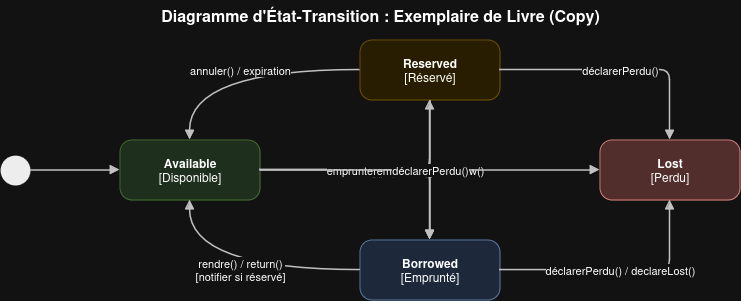

The diagram above was exported from draw.io. Its source (the exported page's mxGraphModel, read from the mxfile embedded in the PNG):
<mxGraphModel dx="794" dy="483" grid="1" gridSize="10" guides="1" tooltips="1" connect="1" arrows="1" fold="1" page="1" pageScale="1" pageWidth="827" pageHeight="1169" math="0" shadow="0">
  <root>
    <mxCell id="0" />
    <mxCell id="1" parent="0" />
    <mxCell id="YuMvFMBLehr2beH0Gpvn-13" parent="1" style="text;html=1;align=center;verticalAlign=middle;resizable=0;points=[];autosize=1;strokeColor=none;fillColor=none;fontSize=16;fontFamily=Helvetica;" value="&lt;b&gt;Diagramme d'État-Transition : Exemplaire de Livre (Copy)&lt;/b&gt;" vertex="1">
      <mxGeometry height="30" width="440" x="180" y="580" as="geometry" />
    </mxCell>
    <mxCell id="YuMvFMBLehr2beH0Gpvn-14" parent="1" style="ellipse;fillColor=#000000;strokeColor=none;html=1;" value="" vertex="1">
      <mxGeometry height="30" width="30" x="20" y="735" as="geometry" />
    </mxCell>
    <mxCell id="YuMvFMBLehr2beH0Gpvn-15" parent="1" style="rounded=1;arcSize=20;fillColor=#d5e8d4;strokeColor=#82b366;html=1;whiteSpace=wrap;fontSize=12;fontFamily=Helvetica;align=center;" value="&lt;b&gt;Available&lt;/b&gt;&lt;br&gt;[Disponible]" vertex="1">
      <mxGeometry height="60" width="140" x="140" y="720" as="geometry" />
    </mxCell>
    <mxCell id="YuMvFMBLehr2beH0Gpvn-16" parent="1" style="rounded=1;arcSize=20;fillColor=#fff2cc;strokeColor=#d6b656;html=1;whiteSpace=wrap;fontSize=12;fontFamily=Helvetica;align=center;" value="&lt;b&gt;Reserved&lt;/b&gt;&lt;br&gt;[Réservé]" vertex="1">
      <mxGeometry height="60" width="140" x="380" y="620" as="geometry" />
    </mxCell>
    <mxCell id="YuMvFMBLehr2beH0Gpvn-17" parent="1" style="rounded=1;arcSize=20;fillColor=#dae8fc;strokeColor=#6c8ebf;html=1;whiteSpace=wrap;fontSize=12;fontFamily=Helvetica;align=center;" value="&lt;b&gt;Borrowed&lt;/b&gt;&lt;br&gt;[Emprunté]" vertex="1">
      <mxGeometry height="60" width="140" x="380" y="820" as="geometry" />
    </mxCell>
    <mxCell id="YuMvFMBLehr2beH0Gpvn-18" parent="1" style="rounded=1;arcSize=20;fillColor=#f8cecc;strokeColor=#b85450;html=1;whiteSpace=wrap;fontSize=12;fontFamily=Helvetica;align=center;" value="&lt;b&gt;Lost&lt;/b&gt;&lt;br&gt;[Perdu]" vertex="1">
      <mxGeometry height="60" width="140" x="620" y="720" as="geometry" />
    </mxCell>
    <mxCell id="YuMvFMBLehr2beH0Gpvn-19" edge="1" parent="1" source="YuMvFMBLehr2beH0Gpvn-14" style="edgeStyle=orthogonalEdgeStyle;rounded=1;html=1;strokeColor=#333333;strokeWidth=1.5;endArrow=block;endFill=1;" target="YuMvFMBLehr2beH0Gpvn-15">
      <mxGeometry relative="1" as="geometry" />
    </mxCell>
    <mxCell id="YuMvFMBLehr2beH0Gpvn-20" edge="1" parent="1" source="YuMvFMBLehr2beH0Gpvn-15" style="edgeStyle=orthogonalEdgeStyle;rounded=1;html=1;strokeColor=#333333;strokeWidth=1.5;endArrow=block;endFill=1;fontSize=11;fontFamily=Helvetica;labelBackgroundColor=#ffffff;" target="YuMvFMBLehr2beH0Gpvn-16" value="réserver() / reserve()">
      <mxGeometry relative="1" as="geometry" />
    </mxCell>
    <mxCell id="YuMvFMBLehr2beH0Gpvn-21" edge="1" parent="1" source="YuMvFMBLehr2beH0Gpvn-16" style="edgeStyle=orthogonalEdgeStyle;rounded=1;html=1;strokeColor=#333333;strokeWidth=1.5;endArrow=block;endFill=1;fontSize=11;fontFamily=Helvetica;labelBackgroundColor=#ffffff;curved=1;" target="YuMvFMBLehr2beH0Gpvn-15" value="annuler() / expiration">
      <mxGeometry relative="1" as="geometry" />
    </mxCell>
    <mxCell id="YuMvFMBLehr2beH0Gpvn-22" edge="1" parent="1" source="YuMvFMBLehr2beH0Gpvn-15" style="edgeStyle=orthogonalEdgeStyle;rounded=1;html=1;strokeColor=#333333;strokeWidth=1.5;endArrow=block;endFill=1;fontSize=11;fontFamily=Helvetica;labelBackgroundColor=#ffffff;" target="YuMvFMBLehr2beH0Gpvn-17" value="emprunter() / borrow()">
      <mxGeometry relative="1" as="geometry" />
    </mxCell>
    <mxCell id="YuMvFMBLehr2beH0Gpvn-23" edge="1" parent="1" source="YuMvFMBLehr2beH0Gpvn-16" style="edgeStyle=orthogonalEdgeStyle;rounded=1;html=1;strokeColor=#333333;strokeWidth=1.5;endArrow=block;endFill=1;fontSize=11;fontFamily=Helvetica;labelBackgroundColor=#ffffff;" target="YuMvFMBLehr2beH0Gpvn-17" value="emprunter() / borrow()">
      <mxGeometry relative="1" as="geometry" />
    </mxCell>
    <mxCell id="YuMvFMBLehr2beH0Gpvn-24" edge="1" parent="1" source="YuMvFMBLehr2beH0Gpvn-17" style="edgeStyle=orthogonalEdgeStyle;rounded=1;html=1;strokeColor=#333333;strokeWidth=1.5;endArrow=block;endFill=1;fontSize=11;fontFamily=Helvetica;labelBackgroundColor=#ffffff;curved=1;" target="YuMvFMBLehr2beH0Gpvn-15" value="rendre() / return()&lt;br&gt;[notifier si réservé]">
      <mxGeometry relative="1" as="geometry" />
    </mxCell>
    <mxCell id="YuMvFMBLehr2beH0Gpvn-25" edge="1" parent="1" source="YuMvFMBLehr2beH0Gpvn-17" style="edgeStyle=orthogonalEdgeStyle;rounded=1;html=1;strokeColor=#333333;strokeWidth=1.5;endArrow=block;endFill=1;fontSize=11;fontFamily=Helvetica;labelBackgroundColor=#ffffff;" target="YuMvFMBLehr2beH0Gpvn-18" value="déclarerPerdu() / declareLost()">
      <mxGeometry relative="1" as="geometry" />
    </mxCell>
    <mxCell id="YuMvFMBLehr2beH0Gpvn-26" edge="1" parent="1" source="YuMvFMBLehr2beH0Gpvn-15" style="edgeStyle=orthogonalEdgeStyle;rounded=1;html=1;strokeColor=#333333;strokeWidth=1.5;endArrow=block;endFill=1;fontSize=11;fontFamily=Helvetica;labelBackgroundColor=#ffffff;" target="YuMvFMBLehr2beH0Gpvn-18" value="déclarerPerdu()">
      <mxGeometry relative="1" as="geometry" />
    </mxCell>
    <mxCell id="YuMvFMBLehr2beH0Gpvn-27" edge="1" parent="1" source="YuMvFMBLehr2beH0Gpvn-16" style="edgeStyle=orthogonalEdgeStyle;rounded=1;html=1;strokeColor=#333333;strokeWidth=1.5;endArrow=block;endFill=1;fontSize=11;fontFamily=Helvetica;labelBackgroundColor=#ffffff;" target="YuMvFMBLehr2beH0Gpvn-18" value="déclarerPerdu()">
      <mxGeometry relative="1" as="geometry" />
    </mxCell>
  </root>
</mxGraphModel>